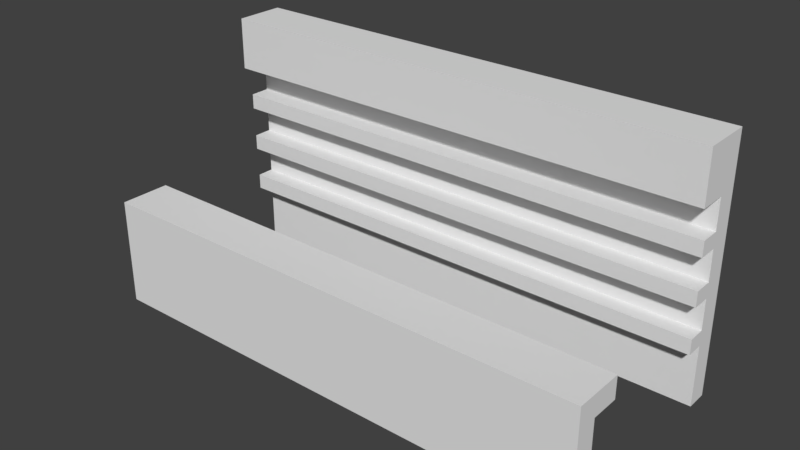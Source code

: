 # Source: Bar.blend  (saved by Blender 2.79.0; exported with 4.5.12 LTS)
import bpy
from mathutils import Matrix  # noqa: F401  (used for matrix-valued properties, if any)

bpy.ops.wm.read_factory_settings(use_empty=True)
scene = bpy.context.scene
scene.name = 'Scene'

# ---- collections
col_collection_1 = bpy.data.collections.new('Collection 1'); scene.collection.children.link(col_collection_1)

# ---- materials (node trees are filled in below, after node groups)
mat_bar = bpy.data.materials.new('Bar')
mat_bar.alpha_threshold = 0.0
mat_bar.use_transparent_shadow = False
mat_bar.roughness = 0.5

# ---- material node trees

# ---- world
world_world = bpy.data.worlds.new('World'); scene.world = world_world
world_world.color = (0.05088, 0.05088, 0.05088)
world_world.use_sun_shadow = False
world_world.sun_shadow_jitter_overblur = 0.0
world_world.cycles.sampling_method = 'MANUAL'

# ---- meshes
me_cube_000 = bpy.data.meshes.new('Cube.000')
me_cube_000.from_pydata([(-3.812, -0.1616, -0.8081), (-3.812, -0.1616, 0.8081), (-3.812, 0.1616, -0.8081), (-3.812, 0.1616, 0.8081), (3.812, -0.1616, -0.8081), (3.812, -0.1616, 0.8081), (3.812, 0.1616, -0.8081), (3.812, 0.1616, 0.8081), (-3.812, -0.1616, 0.4752), (-3.812, 0.1616, 0.4752), (3.812, 0.1616, 0.4752), (3.812, -0.1616, 0.4752), (-3.812, 0.5944, 0.8081), (3.812, 0.5944, 0.8081), (-3.812, 0.5944, 0.4752), (3.812, 0.5944, 0.4752), (-3.812, 0.1616, 0.3765), (-3.812, 0.1616, 0.2778), (-3.812, 0.1616, 0.179), (-3.812, 0.1616, 0.08032), (-3.812, 0.1616, -0.01839), (-3.812, 0.1616, -0.1171), (-3.812, 0.1616, -0.2158), (-3.812, 0.1616, -0.3145), (-3.812, 0.1616, -0.4132), (-3.812, 0.1616, -0.512), (-3.812, 0.1616, -0.6107), (-3.812, 0.1616, -0.7094), (3.812, 0.1616, 0.3765), (3.812, 0.1616, 0.2778), (3.812, 0.1616, 0.179), (3.812, 0.1616, 0.08032), (3.812, 0.1616, -0.01839), (3.812, 0.1616, -0.1171), (3.812, 0.1616, -0.2158), (3.812, 0.1616, -0.3145), (3.812, 0.1616, -0.4132), (3.812, 0.1616, -0.512), (3.812, 0.1616, -0.6107), (3.812, 0.1616, -0.7094), (3.812, -0.1616, 0.3765), (3.812, -0.1616, 0.2778), (3.812, -0.1616, 0.179), (3.812, -0.1616, 0.08032), (3.812, -0.1616, -0.01839), (3.812, -0.1616, -0.1171), (3.812, -0.1616, -0.2158), (3.812, -0.1616, -0.3145), (3.812, -0.1616, -0.4132), (3.812, -0.1616, -0.512), (3.812, -0.1616, -0.6107), (3.812, -0.1616, -0.7094), (-3.812, -0.1616, -0.7094), (-3.812, -0.1616, -0.6107), (-3.812, -0.1616, -0.512), (-3.812, -0.1616, -0.4132), (-3.812, -0.1616, -0.3145), (-3.812, -0.1616, -0.2158), (-3.812, -0.1616, -0.1171), (-3.812, -0.1616, -0.01839), (-3.812, -0.1616, 0.08032), (-3.812, -0.1616, 0.179), (-3.812, -0.1616, 0.2778), (-3.812, -0.1616, 0.3765), (-3.812, 0.4631, 0.2778), (-3.812, 0.4631, 0.179), (3.812, 0.4631, 0.2778), (3.812, 0.4631, 0.179), (-3.812, 0.4448, -0.01839), (-3.812, 0.4448, -0.1171), (3.812, 0.4448, -0.01839), (3.812, 0.4448, -0.1171), (-3.812, 0.4253, -0.3145), (-3.812, 0.4253, -0.4132), (3.812, 0.4253, -0.3145), (3.812, 0.4253, -0.4132)], [], [(8, 1, 3, 9), (3, 7, 13, 12), (10, 7, 5, 11), (11, 5, 1, 8), (2, 6, 4, 0), (7, 3, 1, 5), (40, 11, 8, 63), (28, 10, 11, 40), (16, 9, 10, 28), (63, 8, 9, 16), (14, 12, 13, 15), (7, 10, 15, 13), (9, 3, 12, 14), (10, 9, 14, 15), (0, 52, 27, 2), (52, 53, 26, 27), (53, 54, 25, 26), (54, 55, 24, 25), (55, 56, 23, 24), (56, 57, 22, 23), (57, 58, 21, 22), (58, 59, 20, 21), (59, 60, 19, 20), (60, 61, 18, 19), (61, 62, 17, 18), (62, 63, 16, 17), (2, 27, 39, 6), (27, 26, 38, 39), (26, 25, 37, 38), (25, 24, 36, 37), (24, 23, 72, 73), (23, 22, 34, 35), (22, 21, 33, 34), (21, 20, 68, 69), (20, 19, 31, 32), (19, 18, 30, 31), (29, 30, 67, 66), (17, 16, 28, 29), (6, 39, 51, 4), (39, 38, 50, 51), (38, 37, 49, 50), (37, 36, 48, 49), (36, 35, 47, 48), (35, 34, 46, 47), (34, 33, 45, 46), (33, 32, 44, 45), (32, 31, 43, 44), (31, 30, 42, 43), (30, 29, 41, 42), (29, 28, 40, 41), (4, 51, 52, 0), (51, 50, 53, 52), (50, 49, 54, 53), (49, 48, 55, 54), (48, 47, 56, 55), (47, 46, 57, 56), (46, 45, 58, 57), (45, 44, 59, 58), (44, 43, 60, 59), (43, 42, 61, 60), (42, 41, 62, 61), (41, 40, 63, 62), (65, 64, 66, 67), (30, 18, 65, 67), (17, 29, 66, 64), (18, 17, 64, 65), (69, 68, 70, 71), (20, 32, 70, 68), (32, 33, 71, 70), (33, 21, 69, 71), (73, 72, 74, 75), (36, 24, 73, 75), (35, 36, 75, 74), (23, 35, 74, 72)])
me_cube_000.materials.append(mat_bar)
me_cube_000.use_remesh_preserve_volume = False
me_cube_000.use_remesh_preserve_attributes = False
me_cube_000.use_mirror_vertex_groups = False
me_cube_000.update()
me_cube_001 = bpy.data.meshes.new('Cube.001')
me_cube_001.from_pydata([(-3.812, -0.1616, -0.8081), (-3.812, -0.1616, 0.8081), (-3.812, 0.1616, -0.8081), (-3.812, 0.1616, 0.8081), (3.812, -0.1616, -0.8081), (3.812, -0.1616, 0.8081), (3.812, 0.1616, -0.8081), (3.812, 0.1616, 0.8081), (-3.812, -0.1616, 0.4752), (-3.812, 0.1616, 0.4752), (3.812, 0.1616, 0.4752), (3.812, -0.1616, 0.4752), (-3.812, 0.5944, 0.8081), (3.812, 0.5944, 0.8081), (-3.812, 0.5944, 0.4752), (3.812, 0.5944, 0.4752)], [], [(8, 1, 3, 9), (3, 7, 13, 12), (10, 7, 5, 11), (11, 5, 1, 8), (2, 6, 4, 0), (7, 3, 1, 5), (4, 11, 8, 0), (6, 10, 11, 4), (2, 9, 10, 6), (0, 8, 9, 2), (14, 12, 13, 15), (7, 10, 15, 13), (9, 3, 12, 14), (10, 9, 14, 15)])
me_cube_001.materials.append(mat_bar)
me_cube_001.use_remesh_preserve_volume = False
me_cube_001.use_remesh_preserve_attributes = False
me_cube_001.use_mirror_vertex_groups = False
me_cube_001.update()

# ---- objects
ob_bar_001 = bpy.data.objects.new('Bar.001', me_cube_000)
ob_bar = bpy.data.objects.new('Bar', me_cube_001)

# ---- transforms, parenting, visibility, modifiers, constraints
ob_bar_001.location = (-0.001023, 2.906, 1.057)
ob_bar_001.rotation_euler = (0.0, -0.0, 3.142)
ob_bar_001.scale = (1.0, 1.0, 2.345)
ob_bar_001.lineart.crease_threshold = 0.0
ob_bar.location = (0.0, 0.0, 0.0)
ob_bar.lineart.crease_threshold = 0.0

# ---- collection membership
col_collection_1.objects.link(ob_bar_001)
col_collection_1.objects.link(ob_bar)

# ---- scene / render settings (as saved in the file)
scene.frame_start = 1; scene.frame_end = 250; scene.frame_set(1)
scene.render.engine = 'BLENDER_EEVEE_NEXT'
scene.render.resolution_percentage = 50
scene.render.dither_intensity = 0.0
scene.cycles.use_denoising = False
scene.cycles.samples = 128
scene.cycles.sampling_pattern = 'TABULATED_SOBOL'
scene.cycles.use_adaptive_sampling = False
scene.cycles.use_light_tree = False
scene.cycles.blur_glossy = 0.0
scene.cycles.sample_clamp_indirect = 0.0
scene.view_settings.view_transform = 'Standard'
bpy.context.view_layer.update()

# ---- added for rendering (the .blend has no active camera and no usable light): camera, sun
cam_auto = bpy.data.cameras.new('AutoCamera')
cam_auto.lens = 50.0
cam_auto.sensor_width = 36.0
cam_auto.clip_end = 1000.0
ob_auto_camera = bpy.data.objects.new('AutoCamera', cam_auto)
scene.collection.objects.link(ob_auto_camera)
ob_auto_camera.location = (8.42489, -8.65747, 7.79708)
ob_auto_camera.rotation_euler = (1.09748, -7.21219e-08, 0.694738)
scene.camera = ob_auto_camera
light_auto_sun = bpy.data.lights.new('AutoSun', 'SUN')
light_auto_sun.energy = 3.0
light_auto_sun.angle = 0.0523599
ob_auto_sun = bpy.data.objects.new('AutoSun', light_auto_sun)
scene.collection.objects.link(ob_auto_sun)
ob_auto_sun.rotation_euler = (0.872665, 0.174533, 0.523599)
bpy.context.view_layer.update()
